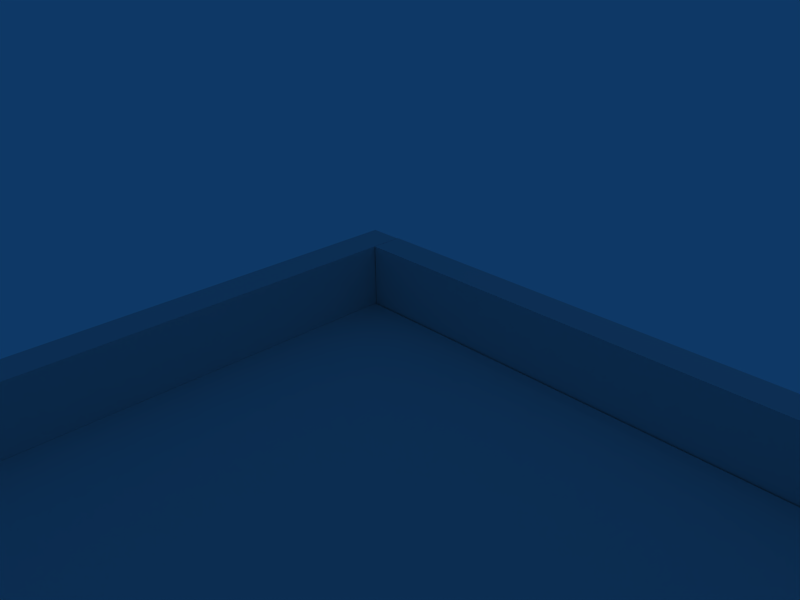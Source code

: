 # Source: katok_6.blend  (saved by Blender 2.49.2; exported with 4.5.12 LTS)
import bpy
from mathutils import Matrix  # noqa: F401  (used for matrix-valued properties, if any)

bpy.ops.wm.read_factory_settings(use_empty=True)
scene = bpy.context.scene
scene.name = 'Scene'

# ---- collections
col_collection_1 = bpy.data.collections.new('Collection 1'); scene.collection.children.link(col_collection_1)

# ---- materials (node trees are filled in below, after node groups)
mat_material = bpy.data.materials.new('Material')
mat_material.alpha_threshold = 0.0
mat_material.roughness = 0.5
mat_material.line_color = (0.0, 0.0, 0.0, 1.0)

# ---- material node trees

# ---- world
world_world = bpy.data.worlds.new('World'); scene.world = world_world
world_world.color = (0.05656, 0.2208, 0.4)
world_world.use_sun_shadow = False
world_world.sun_shadow_jitter_overblur = 0.0
world_world.cycles.sampling_method = 'MANUAL'
world_world.cycles.sample_map_resolution = 256

# ---- cameras
cam_camera = bpy.data.cameras.new('Camera')
cam_camera.passepartout_alpha = 0.2
cam_camera.clip_end = 100.0
cam_camera.lens = 35.0
cam_camera.ortho_scale = 7.314
cam_camera.show_passepartout = False
cam_camera.show_safe_areas = True
cam_camera.dof.focus_distance = 0.0
cam_camera.dof.aperture_fstop = 128.0

# ---- lights
light_spot = bpy.data.lights.new('Spot', 'POINT')
light_spot.transmission_factor = 0.0
light_spot.cutoff_distance = 30.0
light_spot.energy = 100.0
light_spot.shadow_buffer_clip_start = 1.001
light_spot.shadow_soft_size = 1.0
light_spot.shadow_maximum_resolution = 0.006
light_spot.use_absolute_resolution = True
light_spot.cycles.use_multiple_importance_sampling = False

# ---- meshes
me_bort_right = bpy.data.meshes.new('bort_right')
me_bort_right.from_pydata([(1.0, 1.0, -1.0), (1.0, -1.066, -1.0), (-1.0, -1.066, -1.0), (-1.0, 1.0, -1.0), (1.0, 1.0, 1.0), (1.0, -1.066, 1.0), (-1.0, -1.066, 1.0), (-1.0, 1.0, 1.0)], [], [(0, 1, 2, 3), (4, 7, 6, 5), (0, 4, 5, 1), (1, 5, 6, 2), (2, 6, 7, 3), (4, 0, 3, 7)])
_uv = me_bort_right.uv_layers.new(name='UVTex')
_uv.uv.foreach_set('vector', [0.0, 0.0, 1.0, 0.0, 1.0, 1.0, 0.0, 1.0, 0.8782, 0.0, 0.9164, 0.0, 0.9164, 1.0, 0.8782, 1.0, 0.8736, 0.0, 0.9746, 0.0, 0.9746, 1.0, 0.8736, 1.0, 0.8675, 0.0, 0.8675, 0.8309, 0.945, 0.8309, 0.945, 2.717e-07, 0.8736, 0.0, 0.9657, 0.0, 0.9657, 1.0, 0.8736, 1.0, 0.0, 0.0, 1.0, 0.0, 1.0, 1.0, 0.0, 1.0])
me_bort_right.use_remesh_preserve_volume = False
me_bort_right.use_remesh_preserve_attributes = False
me_bort_right.use_mirror_vertex_groups = False
me_bort_right.update()
me_bort_left = bpy.data.meshes.new('bort_left')
me_bort_left.from_pydata([(1.0, 1.0, -1.0), (1.0, -1.066, -1.0), (-1.0, -1.066, -1.0), (-1.0, 1.0, -1.0), (1.0, 1.0, 1.0), (1.0, -1.066, 1.0), (-1.0, -1.066, 1.0), (-1.0, 1.0, 1.0)], [], [(0, 1, 2, 3), (4, 7, 6, 5), (0, 4, 5, 1), (1, 5, 6, 2), (2, 6, 7, 3), (4, 0, 3, 7)])
_uv = me_bort_left.uv_layers.new(name='UVTex')
_uv.uv.foreach_set('vector', [0.8736, 0.0, 0.9914, 0.0, 0.9914, 1.0, 0.8736, 1.0, 0.8736, 0.0, 0.9914, 0.0, 0.9914, 1.0, 0.8736, 1.0, 0.8736, 0.0, 0.9914, 0.0, 0.9914, 1.0, 0.8736, 1.0, 0.8736, 0.0, 0.9914, 0.0, 0.9914, 1.0, 0.8736, 1.0, 0.8736, 0.0, 0.9914, 0.0, 0.9914, 1.0, 0.8736, 1.0, 0.8736, 0.0, 0.9914, 0.0, 0.9914, 1.0, 0.8736, 1.0])
me_bort_left.use_remesh_preserve_volume = False
me_bort_left.use_remesh_preserve_attributes = False
me_bort_left.use_mirror_vertex_groups = False
me_bort_left.update()
me_bort_bottom = bpy.data.meshes.new('bort_bottom')
me_bort_bottom.from_pydata([(1.0, 1.0, -1.0), (1.0, -1.0, -1.0), (-1.0, -1.0, -1.0), (-1.0, 1.0, -1.0), (1.0, 1.0, 1.0), (1.0, -1.0, 1.0), (-1.0, -1.0, 1.0), (-1.0, 1.0, 1.0)], [], [(0, 1, 2, 3), (4, 7, 6, 5), (0, 4, 5, 1), (1, 5, 6, 2), (2, 6, 7, 3), (4, 0, 3, 7)])
_uv = me_bort_bottom.uv_layers.new(name='UVTex')
_uv.uv.foreach_set('vector', [0.9709, 0.0, 0.8773, 0.0, 0.8773, 1.0, 0.9709, 1.0, 0.9709, 0.0, 0.8773, 0.0, 0.8773, 1.0, 0.9709, 1.0, 0.9709, 0.0, 0.8773, 0.0, 0.8773, 1.0, 0.9709, 1.0, 0.9709, 0.0, 0.8773, 0.0, 0.8773, 1.0, 0.9709, 1.0, 0.9709, 0.0, 0.8773, 0.0, 0.8773, 1.0, 0.9709, 1.0, 0.9709, 0.0, 0.8773, 0.0, 0.8773, 1.0, 0.9709, 1.0])
me_bort_bottom.use_remesh_preserve_volume = False
me_bort_bottom.use_remesh_preserve_attributes = False
me_bort_bottom.use_mirror_vertex_groups = False
me_bort_bottom.update()
me_bort_top = bpy.data.meshes.new('bort_top')
me_bort_top.from_pydata([(1.0, 1.0, -1.0), (1.0, -1.0, -1.0), (-1.0, -1.0, -1.0), (-1.0, 1.0, -1.0), (1.0, 1.0, 1.0), (1.0, -1.0, 1.0), (-1.0, -1.0, 1.0), (-1.0, 1.0, 1.0)], [], [(0, 1, 2, 3), (4, 7, 6, 5), (0, 4, 5, 1), (1, 5, 6, 2), (2, 6, 7, 3), (4, 0, 3, 7)])
_uv = me_bort_top.uv_layers.new(name='UVTex')
_uv.uv.foreach_set('vector', [0.9955, 0.0, 0.8673, 0.0, 0.8673, 1.0, 0.9955, 1.0, 0.9955, 0.0, 0.8673, 0.0, 0.8673, 1.0, 0.9955, 1.0, 0.9955, 0.0, 0.8673, 0.0, 0.8673, 1.0, 0.9955, 1.0, 0.9955, 0.0, 0.8673, 0.0, 0.8673, 1.0, 0.9955, 1.0, 0.9955, 0.0, 0.8673, 0.0, 0.8673, 1.0, 0.9955, 1.0, 0.9955, 0.0, 0.8673, 0.0, 0.8673, 1.0, 0.9955, 1.0])
me_bort_top.use_remesh_preserve_volume = False
me_bort_top.use_remesh_preserve_attributes = False
me_bort_top.use_mirror_vertex_groups = False
me_bort_top.update()
me_ice = bpy.data.meshes.new('Ice')
me_ice.from_pydata([(1.994, -0.02157, -0.0224), (1.994, -2.022, -0.0224), (-0.00557, -2.022, -0.0224), (-0.005569, -0.02157, -0.0224), (1.994, -0.02157, 0.1029), (1.994, -2.022, 0.1029), (-0.00557, -2.022, 0.1029), (-0.005569, -0.02157, 0.1029)], [], [(0, 1, 2, 3), (4, 7, 6, 5), (0, 4, 5, 1), (1, 5, 6, 2), (2, 6, 7, 3), (4, 0, 3, 7)])
_uv = me_ice.uv_layers.new(name='UVTex')
_uv.uv.foreach_set('vector', [0.002951, 0.0, 0.8639, 0.0, 0.8639, 1.0, 0.002951, 1.0, 0.002951, 0.0, 0.8639, 0.0, 0.8639, 1.0, 0.002951, 1.0, 0.002951, 0.0, 0.8639, 0.0, 0.8639, 1.0, 0.002951, 1.0, 0.002951, 0.0, 0.8639, 0.0, 0.8639, 1.0, 0.002951, 1.0, 0.002951, 0.0, 0.8639, 0.0, 0.8639, 1.0, 0.002951, 1.0, 0.002951, 0.0, 0.8639, 0.0, 0.8639, 1.0, 0.002951, 1.0])
me_ice.materials.append(mat_material)
me_ice.use_remesh_preserve_volume = False
me_ice.use_remesh_preserve_attributes = False
me_ice.use_mirror_vertex_groups = False
me_ice.update()

# ---- objects
ob_bort_right = bpy.data.objects.new('bort_right', me_bort_right)
ob_bort_left = bpy.data.objects.new('bort_left', me_bort_left)
ob_bort_bottom = bpy.data.objects.new('bort_bottom', me_bort_bottom)
ob_bort_top = bpy.data.objects.new('bort_top', me_bort_top)
ob_ice = bpy.data.objects.new('Ice', me_ice)
ob_lamp = bpy.data.objects.new('Lamp', light_spot)
ob_camera = bpy.data.objects.new('Camera', cam_camera)

# ---- transforms, parenting, visibility, modifiers, constraints
ob_bort_right.location = (31.91, 2.243, 19.66)
ob_bort_right.rotation_euler = (-1.571, -0.0, 0.0)
ob_bort_right.scale = (0.9251, 20.98, 2.452)
ob_bort_right.lock_rotations_4d = False
ob_bort_right.empty_display_type = 'ARROWS'
ob_bort_right.lineart.crease_threshold = 0.0
ob_bort_left.location = (-1.017, 2.243, 19.66)
ob_bort_left.rotation_euler = (-1.571, -0.0, 0.0)
ob_bort_left.scale = (0.9251, 20.98, 2.452)
ob_bort_left.lock_rotations_4d = False
ob_bort_left.empty_display_type = 'ARROWS'
ob_bort_left.lineart.crease_threshold = 0.0
ob_bort_bottom.location = (15.45, 2.222, 41.18)
ob_bort_bottom.rotation_euler = (-1.571, -0.0, 0.0)
ob_bort_bottom.scale = (15.51, 0.8677, 2.471)
ob_bort_bottom.lock_rotations_4d = False
ob_bort_bottom.empty_display_type = 'ARROWS'
ob_bort_bottom.lineart.crease_threshold = 0.0
ob_bort_top.location = (15.45, 2.23, -0.4953)
ob_bort_top.rotation_euler = (-1.571, -0.0, 0.0)
ob_bort_top.scale = (15.51, 0.8677, 2.471)
ob_bort_top.lock_rotations_4d = False
ob_bort_top.empty_display_type = 'ARROWS'
ob_bort_top.lineart.crease_threshold = 0.0
ob_ice.location = (0.0, 0.0, 0.0)
ob_ice.rotation_euler = (-1.571, -0.0, 0.0)
ob_ice.scale = (15.5, 20.02, 11.82)
ob_ice.lock_rotations_4d = False
ob_ice.empty_display_type = 'ARROWS'
ob_ice.color = (0.0, 0.0, 0.0, 1.0)
ob_ice.lineart.crease_threshold = 0.0
ob_lamp.location = (16.21, 23.34, -3.635)
ob_lamp.rotation_euler = (-0.7412, 1.871, 0.1875)
ob_lamp.scale = (4.0, 4.0, 4.0)
ob_lamp.lock_rotations_4d = False
ob_lamp.empty_display_type = 'ARROWS'
ob_lamp.color = (0.0, 0.0, 0.0, 0.0)
ob_lamp.lineart.crease_threshold = 0.0
ob_camera.location = (29.83, 21.1, 26.42)
ob_camera.rotation_euler = (-0.473, 0.8149, -0.01577)
ob_camera.scale = (4.0, 4.0, 4.0)
ob_camera.lock_rotations_4d = False
ob_camera.empty_display_type = 'ARROWS'
ob_camera.color = (0.0, 0.0, 0.0, 0.0)
ob_camera.display_type = 'WIRE'
ob_camera.lineart.crease_threshold = 0.0

# ---- collection membership
col_collection_1.objects.link(ob_bort_right)
col_collection_1.objects.link(ob_bort_left)
col_collection_1.objects.link(ob_bort_bottom)
col_collection_1.objects.link(ob_bort_top)
col_collection_1.objects.link(ob_ice)
col_collection_1.objects.link(ob_lamp)
col_collection_1.objects.link(ob_camera)

# ---- scene / render settings (as saved in the file)
scene.camera = ob_camera
scene.frame_start = 1; scene.frame_end = 250; scene.frame_set(1)
scene.render.engine = 'BLENDER_EEVEE_NEXT'
scene.render.image_settings.file_format = 'JPEG'
scene.render.image_settings.color_mode = 'RGB'
scene.render.image_settings.compression = 90
scene.render.resolution_x = 800
scene.render.resolution_y = 600
scene.render.pixel_aspect_x = 100.0
scene.render.pixel_aspect_y = 100.0
scene.render.fps = 25
scene.render.dither_intensity = 0.0
scene.render.use_compositing = False
scene.render.use_sequencer = False
scene.render.bake_margin = 2
scene.render.bake_bias = 0.0
scene.render.use_stamp_time = False
scene.render.use_stamp_date = False
scene.render.use_stamp_frame = False
scene.render.use_stamp_camera = False
scene.render.use_stamp_scene = False
scene.render.use_stamp_filename = False
scene.render.use_stamp_render_time = False
scene.render.stamp_font_size = 0
scene.cycles.use_denoising = False
scene.cycles.samples = 10
scene.cycles.sampling_pattern = 'TABULATED_SOBOL'
scene.cycles.light_sampling_threshold = 0.0
scene.cycles.use_adaptive_sampling = False
scene.cycles.use_light_tree = False
scene.cycles.blur_glossy = 0.0
scene.cycles.volume_bounces = 1
scene.cycles.pixel_filter_type = 'GAUSSIAN'
scene.cycles.sample_clamp_indirect = 0.0
scene.view_settings.view_transform = 'Raw'
bpy.context.view_layer.update()
